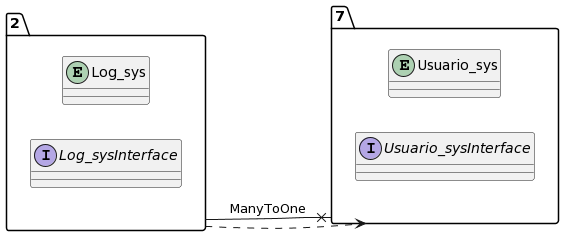

The diagram above was rendered by PlantUML. Its source (embedded in the PNG):
@startuml
allow_mixing
left to right direction
package "2"{
entity Log_sys
interface Log_sysInterface

}
package "7"{
entity Usuario_sys
interface Usuario_sysInterface

}
"2" --x "7":ManyToOne
"2" ..> "7"
@enduml